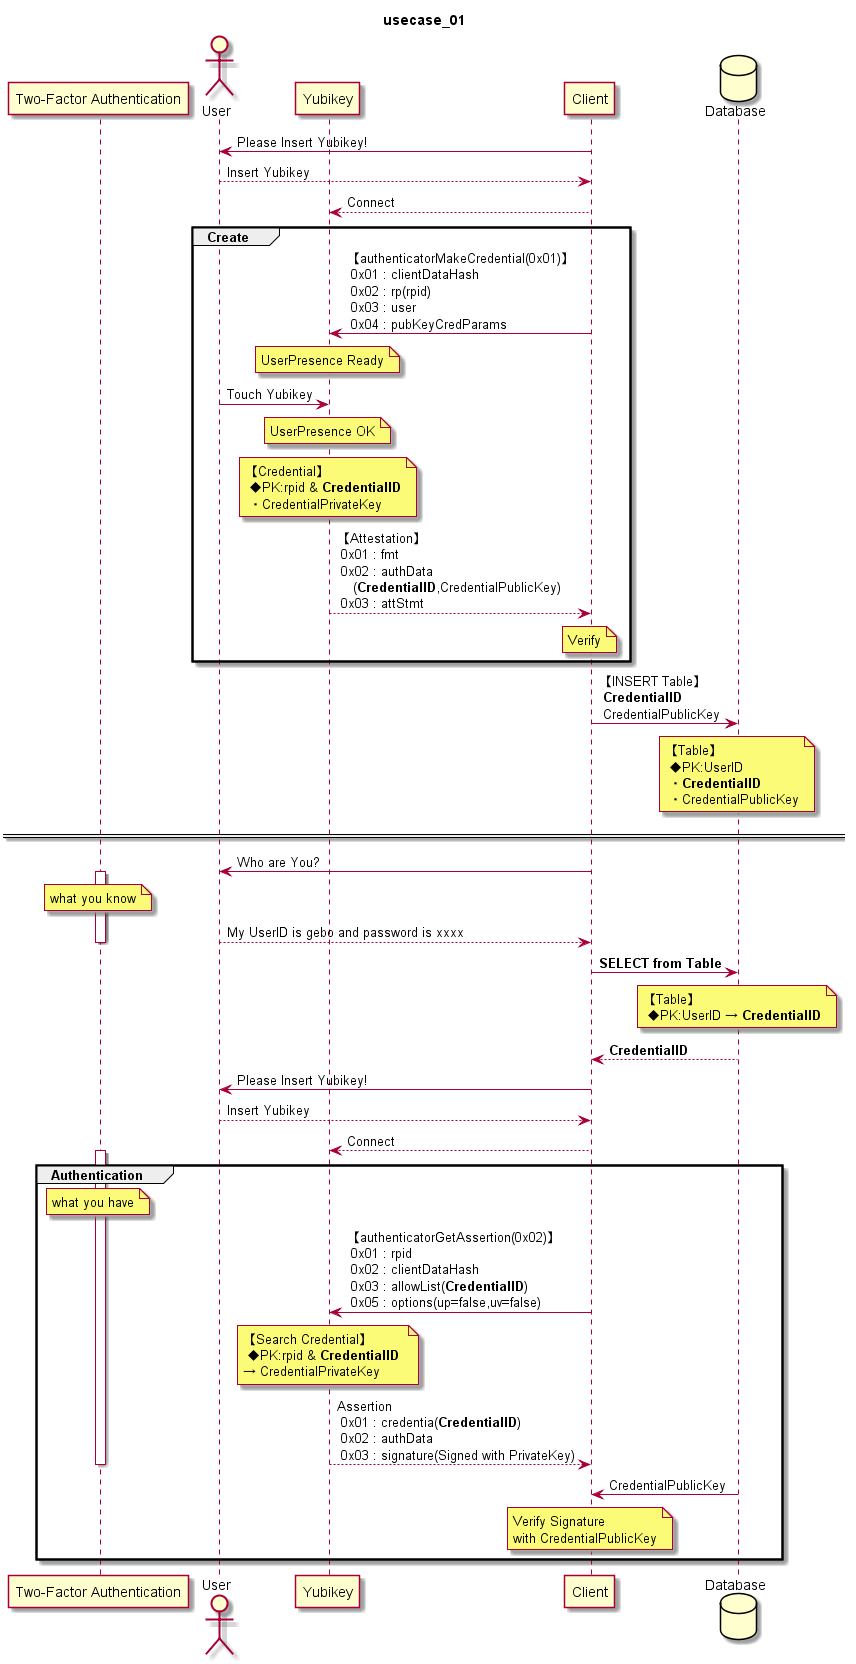

The diagram above was rendered by PlantUML. Its source (embedded in the PNG):
@startuml
title usecase_01 

participant "Two-Factor Authentication" as Auth
actor "User" as User
participant "Yubikey" as Yubikey
participant "Client" as Client
database "Database" as Database

User <- Client : Please Insert Yubikey!
User --> Client : Insert Yubikey
Yubikey <-- Client : Connect

group Create

Client -> Yubikey: 【authenticatorMakeCredential(0x01)】\n 0x01 : clientDataHash\n 0x02 : rp(rpid)\n 0x03 : user\n 0x04 : pubKeyCredParams

note over Yubikey:UserPresence Ready
User -> Yubikey :Touch Yubikey

note over Yubikey:UserPresence OK
note over Yubikey:【Credential】\n ◆PK:rpid & **CredentialID**\n ・CredentialPrivateKey

Client <-- Yubikey: 【Attestation】\n 0x01 : fmt\n 0x02 : authData\n    (**CredentialID**,CredentialPublicKey)\n 0x03 : attStmt
note over Client:Verify

end 

Client -> Database :【INSERT Table】\n **CredentialID**\n CredentialPublicKey
note over Database:【Table】\n ◆PK:UserID\n ・**CredentialID**\n ・CredentialPublicKey

==  ==

User <- Client : Who are You?
activate Auth
note over Auth:what you know
User --> Client : My UserID is gebo and password is xxxx
deactivate Auth
Client -> Database : **SELECT from Table**
note over Database:【Table】\n ◆PK:UserID → **CredentialID**
Client <-- Database : **CredentialID**

User <- Client : Please Insert Yubikey!
User --> Client : Insert Yubikey
Yubikey <-- Client : Connect

group Authentication

activate Auth
note over Auth:what you have
Client -> Yubikey : 【authenticatorGetAssertion(0x02)】\n 0x01 : rpid\n 0x02 : clientDataHash\n 0x03 : allowList(**CredentialID**)\n 0x05 : options(up=false,uv=false)

note over Yubikey:【Search Credential】\n ◆PK:rpid & **CredentialID** \n→ CredentialPrivateKey

Client <-- Yubikey: Assertion\n 0x01 : credentia(**CredentialID**)\n 0x02 : authData\n 0x03 : signature(Signed with PrivateKey)
deactivate Auth

Client <- Database : CredentialPublicKey

note over Client:Verify Signature \nwith CredentialPublicKey

end

@enduml